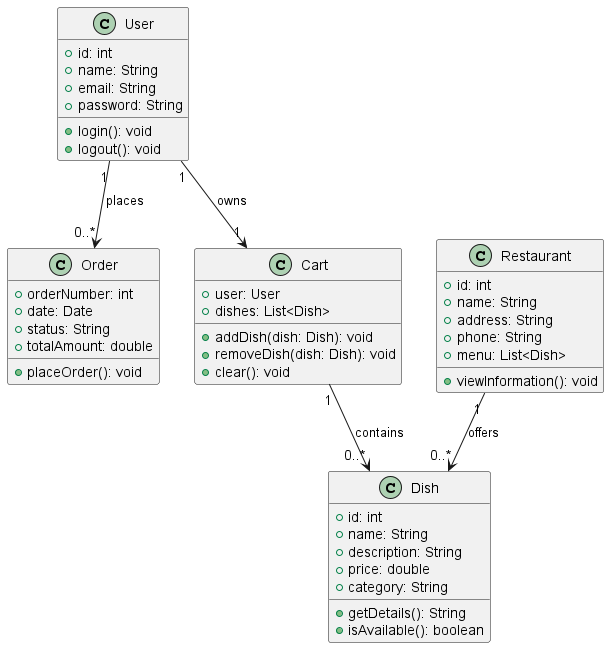

The diagram above was rendered by PlantUML. Its source (embedded in the PNG):
@startuml
class User {
    +id: int
    +name: String
    +email: String
    +password: String
    +login(): void
    +logout(): void
}

class Order {
    +orderNumber: int
    +date: Date
    +status: String
    +totalAmount: double
    +placeOrder(): void
}

class Dish {
    +id: int
    +name: String
    +description: String
    +price: double
    +category: String
    +getDetails(): String
    +isAvailable(): boolean
}

class Cart {
    +user: User
    +dishes: List<Dish>
    +addDish(dish: Dish): void
    +removeDish(dish: Dish): void
    +clear(): void
}

class Restaurant {
    +id: int
    +name: String
    +address: String
    +phone: String
    +menu: List<Dish>
    +viewInformation(): void
}

User "1" --> "0..*" Order : places
User "1" --> "1" Cart : owns
Restaurant "1" --> "0..*" Dish : offers
Cart "1" --> "0..*" Dish : contains

@enduml